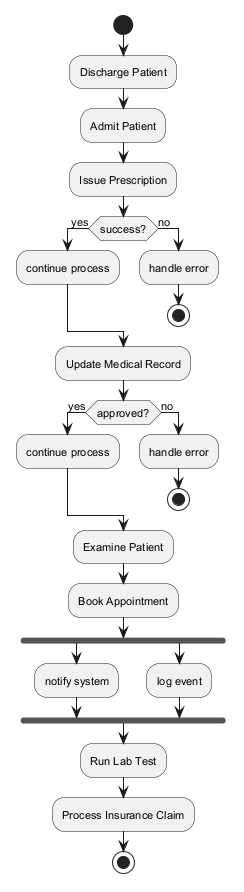

The diagram above was rendered by PlantUML. Its source (embedded in the PNG):
@startuml
skinparam defaultFontSize 11
start
:Discharge Patient;
:Admit Patient;
:Issue Prescription;
if (success?) then (yes)
:continue process;
else (no)
:handle error;
stop
endif
:Update Medical Record;
if (approved?) then (yes)
:continue process;
else (no)
:handle error;
stop
endif
:Examine Patient;
:Book Appointment;
fork
:notify system;
fork again
:log event;
end fork
:Run Lab Test;
:Process Insurance Claim;
stop
@enduml